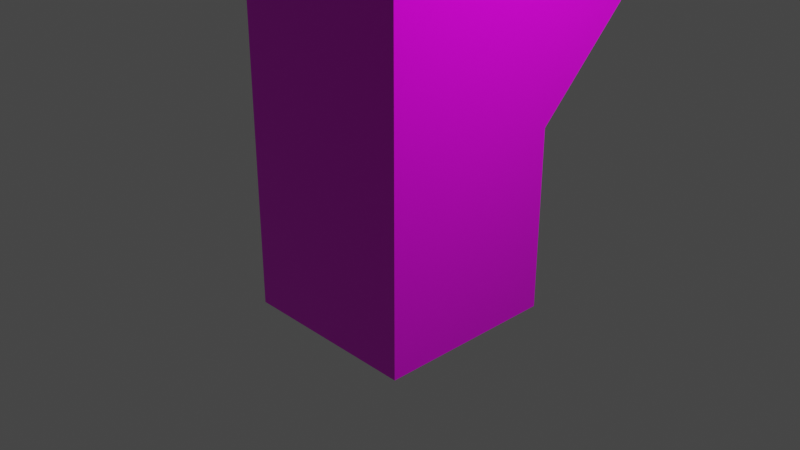 # Source: test_shape.blend  (saved by Blender 2.80.75; exported with 4.5.12 LTS)
import bpy
from mathutils import Matrix  # noqa: F401  (used for matrix-valued properties, if any)

bpy.ops.wm.read_factory_settings(use_empty=True)
scene = bpy.context.scene
scene.name = 'Scene'

# ---- collections
col_collection = bpy.data.collections.new('Collection'); scene.collection.children.link(col_collection)

# ---- images (referenced by path relative to the original .blend; pixels are not part of the script)
import os
ASSET_DIR = os.environ.get("B2B_ASSET_DIR", "")  # directory of the original .blend (textures are referenced by path, not embedded)
HERE = os.path.dirname(os.path.abspath(__file__))  # packed textures are extracted next to this script under _unpacked/

def load_image(name, relpath, width, height, colorspace="sRGB"):
    """Load a texture the original file referenced (path relative to the .blend, or extracted next to this script)."""
    p = next((c for c in (os.path.join(HERE, relpath), os.path.join(ASSET_DIR, relpath)) if relpath and os.path.exists(c)), "")
    if p:
        img = bpy.data.images.load(p, check_existing=True)
        img.name = name
    else:  # same state as the original file: an image datablock whose file is absent (Cycles renders it pink)
        img = bpy.data.images.new(name, width, height)
        img.source = "FILE"
        img.filepath = "//" + (relpath or name)
    img.colorspace_settings.name = colorspace
    return img
img_ajgra_jpg = load_image('aJGrA.jpg', 'aJGrA.jpg', 1024, 1024, 'sRGB')

# ---- materials (node trees are filled in below, after node groups)
mat_material = bpy.data.materials.new('Material')
mat_material.alpha_threshold = 0.0
mat_material.use_transparent_shadow = False
mat_material.line_color = (0.0, 0.0, 0.0, 1.0)

# ---- material node trees
mat_material.use_nodes = True; mat_material.node_tree.nodes.clear()
_N = mat_material.node_tree.nodes; _L = mat_material.node_tree.links
n0 = _N.new('ShaderNodeOutputMaterial'); n0.name = 'Material Output'; n0.location = (300, 300)
n1 = _N.new('ShaderNodeAddShader'); n1.name = 'Add Shader'; n1.location = (10, 300)
n2 = _N.new('ShaderNodeBsdfPrincipled'); n2.name = 'Principled BSDF'; n2.location = (-190, 280)
n2.distribution = 'GGX'
n2.subsurface_method = 'BURLEY'
n2.inputs[2].default_value = 0.0
n2.inputs[3].default_value = 1.45
n2.inputs[27].default_value = (0.0, 0.0, 0.0, 1.0)
n2.inputs[28].default_value = 1.0
n3 = _N.new('ShaderNodeTexImage'); n3.name = 'Image Texture'; n3.location = (-380, 260)
n3.image = img_ajgra_jpg
_L.new(n1.outputs[0], n0.inputs[0])
_L.new(n2.outputs[0], n1.inputs[0])
_L.new(n3.outputs[0], n2.inputs[0])
n0.is_active_output = True

# ---- world
world_world = bpy.data.worlds.new('World'); scene.world = world_world
world_world.use_nodes = True; world_world.node_tree.nodes.clear()
_N = world_world.node_tree.nodes; _L = world_world.node_tree.links
n0 = _N.new('ShaderNodeOutputWorld'); n0.name = 'World Output'; n0.location = (300, 300)
n1 = _N.new('ShaderNodeBackground'); n1.name = 'Background'; n1.location = (10, 300)
n1.inputs[0].default_value = (0.05088, 0.05088, 0.05088, 1.0)
_L.new(n1.outputs[0], n0.inputs[0])
n0.is_active_output = True
world_world.color = (0.05088, 0.05088, 0.05088)
world_world.use_sun_shadow = False
world_world.sun_shadow_jitter_overblur = 0.0

# ---- cameras
cam_camera = bpy.data.cameras.new('Camera')
cam_camera.clip_end = 100.0
cam_camera.ortho_scale = 7.314

# ---- lights
light_light = bpy.data.lights.new('Light', 'POINT')
light_light.transmission_factor = 0.0
light_light.energy = 1000.0
light_light.shadow_soft_size = 0.1
light_light.shadow_maximum_resolution = 0.006
light_light.use_absolute_resolution = True

# ---- meshes
me_cube = bpy.data.meshes.new('Cube')
me_cube.from_pydata([(1.0, 1.0, 1.0), (1.0, 1.0, -1.0), (1.0, -1.0, 1.0), (1.0, -1.0, -1.0), (-1.0, 1.0, 1.0), (-1.0, 1.0, -1.0), (-1.0, -1.0, 1.0), (-1.0, -1.0, -1.0), (1.0, 1.0, 3.194), (1.0, -1.0, 3.194), (-1.0, 1.0, 3.194), (-1.0, -1.0, 3.194), (1.0, 1.0, 1.0), (-1.0, 1.0, 1.0), (1.0, 1.0, 3.194), (1.0, -1.0, 3.194), (-1.0, 1.0, 3.194), (-1.0, -1.0, 3.194), (1.0, 2.225, 2.225), (-1.0, 2.225, 2.225), (1.0, 2.225, 4.419), (1.0, 0.2253, 4.419), (-1.0, 2.225, 4.419), (-1.0, 0.2253, 4.419)], [], [(2, 0, 8, 9), (3, 2, 6, 7), (7, 6, 4, 5), (5, 1, 3, 7), (1, 0, 2, 3), (5, 4, 0, 1), (8, 0, 12, 14), (4, 10, 16, 13), (6, 2, 9, 11), (4, 6, 11, 10), (16, 17, 23, 22), (14, 12, 18, 20), (10, 11, 17, 16), (11, 9, 15, 17), (0, 4, 13, 12), (9, 8, 14, 15), (20, 22, 23, 21), (18, 19, 22, 20), (17, 15, 21, 23), (13, 16, 22, 19), (15, 14, 20, 21), (12, 13, 19, 18)])
_uv = me_cube.uv_layers.new(name='UVMap')
_uv.uv.foreach_set('vector', [0.25, 0.583, 8.941e-08, 0.583, 0.0, 0.3495, 0.25, 0.3495, 0.5, 0.7958, 0.5, 0.583, 0.75, 0.583, 0.75, 0.7958, 0.25, 0.7958, 0.25, 0.583, 0.5, 0.583, 0.5, 0.7958, 1.0, 0.8495, 0.75, 0.8495, 0.75, 0.699, 1.0, 0.699, 1.788e-07, 0.7958, 8.941e-08, 0.583, 0.25, 0.583, 0.25, 0.7958, 1.0, 0.8495, 1.0, 1.0, 0.75, 1.0, 0.75, 0.8495, 0.0, 0.0, 0.0, 0.0, 0.0, 0.0, 0.0, 0.0, 0.0, 0.0, 0.0, 0.0, 0.0, 0.0, 0.0, 0.0, 0.75, 0.583, 0.5, 0.583, 0.5, 0.3495, 0.75, 0.3495, 0.5, 0.583, 0.25, 0.583, 0.25, 0.3495, 0.5, 0.3495, 0.1939, 0.1651, 0.3707, 0.01458, 0.3707, 0.199, 0.1939, 0.3495, 0.5646, 0.1844, 0.3707, 0.3495, 0.3707, 0.1651, 0.5646, 0.0, 0.0, 0.0, 0.0, 0.0, 0.0, 0.0, 0.0, 0.0, 0.0, 0.0, 0.0, 0.0, 0.0, 0.0, 0.0, 0.0, 0.0, 0.0, 0.0, 0.0, 0.0, 0.0, 0.0, 0.0, 0.0, 0.0, 0.0, 0.0, 0.0, 0.0, 0.0, 0.0, 0.9914, 0.3432, 0.7414, 0.3432, 0.7414, 0.1304, 0.9914, 0.1304, 1.0, 0.5146, 0.75, 0.5146, 0.75, 0.3495, 1.0, 0.3495, 0.7414, 0.0, 0.9914, 1.903e-08, 0.9914, 0.1304, 0.7414, 0.1304, 0.0, 0.0, 0.1939, 0.1651, 0.1939, 0.3495, 5.96e-08, 0.1844, 0.7414, 0.3349, 0.5646, 0.1844, 0.5646, 0.0, 0.7414, 0.1505, 1.0, 0.699, 0.75, 0.699, 0.75, 0.5146, 1.0, 0.5146])
me_cube.materials.append(mat_material)
me_cube.use_remesh_preserve_volume = False
me_cube.use_remesh_preserve_attributes = False
me_cube.use_mirror_vertex_groups = False
me_cube.update()

# ---- objects
ob_cube = bpy.data.objects.new('Cube', me_cube)
ob_light = bpy.data.objects.new('Light', light_light)
ob_camera = bpy.data.objects.new('Camera', cam_camera)

# ---- transforms, parenting, visibility, modifiers, constraints
ob_cube.location = (0.0, 0.0, 0.0)
ob_cube.lock_rotations_4d = False
ob_cube.empty_display_type = 'ARROWS'
ob_cube.lineart.crease_threshold = 0.0
ob_light.location = (4.076, 1.005, 5.904)
ob_light.rotation_euler = (0.6503, 0.05522, 1.866)
ob_light.lock_rotations_4d = False
ob_light.empty_display_type = 'ARROWS'
ob_light.color = (0.0, 0.0, 0.0, 0.0)
ob_light.lineart.crease_threshold = 0.0
ob_camera.location = (7.359, -6.926, 4.958)
ob_camera.rotation_euler = (1.109, 0.0, 0.8149)
ob_camera.lock_rotations_4d = False
ob_camera.empty_display_type = 'ARROWS'
ob_camera.color = (0.0, 0.0, 0.0, 0.0)
ob_camera.display_type = 'WIRE'
ob_camera.lineart.crease_threshold = 0.0

# ---- collection membership
col_collection.objects.link(ob_cube)
col_collection.objects.link(ob_light)
col_collection.objects.link(ob_camera)

# ---- scene / render settings (as saved in the file)
scene.camera = ob_camera
scene.frame_start = 1; scene.frame_end = 250; scene.frame_set(1)
scene.render.engine = 'BLENDER_EEVEE_NEXT'
scene.cycles.use_denoising = False
scene.cycles.samples = 128
scene.cycles.sampling_pattern = 'TABULATED_SOBOL'
scene.cycles.use_adaptive_sampling = False
scene.cycles.use_light_tree = False
scene.view_settings.view_transform = 'Filmic'
bpy.context.view_layer.update()
